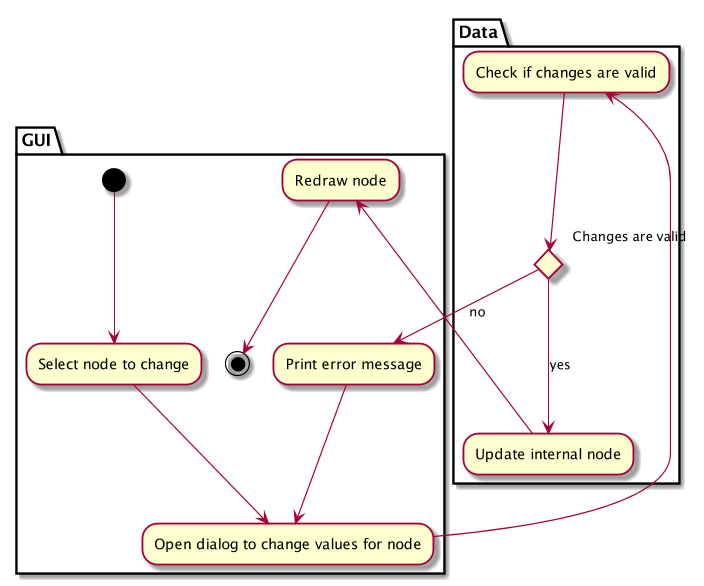

The diagram above was rendered by PlantUML. Its source (embedded in the PNG):
@startuml

partition GUI {
  (*) --> "Select node to change"
  --> "Open dialog to change values for node"
  "Print error message" --> "Open dialog to change values for node"
  "Redraw node" --> (*)
}

partition Data {
    "Open dialog to change values for node" --> "Check if changes are valid"
   if "Changes are valid" then
     -->[yes] "Update internal node"
   else
     -->[no] "Print error message"
   endif
   "Update internal node" --> "Redraw node"

}

@enduml